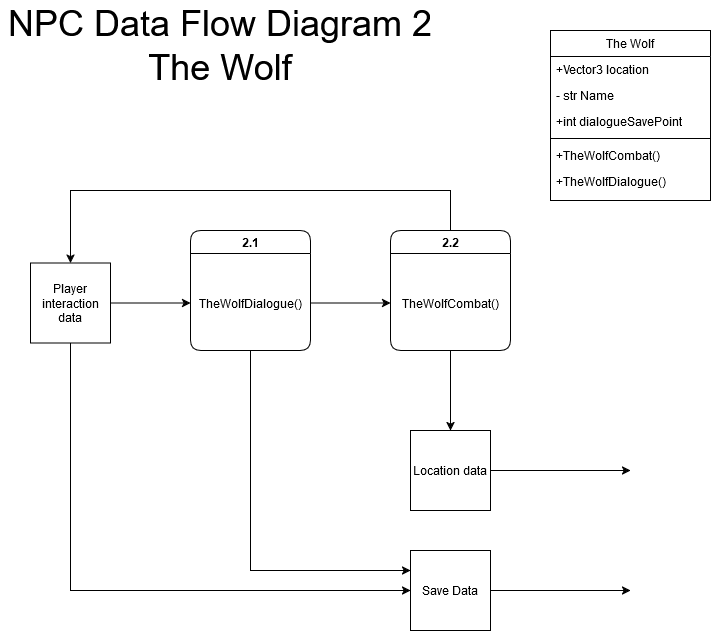

The diagram above was exported from draw.io. Its source (the exported page's mxGraphModel, read from the mxfile embedded in the PNG):
<mxGraphModel dx="1500" dy="719" grid="1" gridSize="10" guides="1" tooltips="1" connect="1" arrows="1" fold="1" page="1" pageScale="1" pageWidth="850" pageHeight="1100" background="#ffffff" math="0" shadow="0">
  <root>
    <mxCell id="0" />
    <mxCell id="1" parent="0" />
    <mxCell id="6jywl4xhZtA_AlW_gp88-2" value="NPC Data Flow Diagram 2 The Wolf" style="text;html=1;align=center;verticalAlign=middle;whiteSpace=wrap;rounded=0;fontSize=36;" vertex="1" parent="1">
      <mxGeometry x="50" y="50" width="440" height="90" as="geometry" />
    </mxCell>
    <mxCell id="6jywl4xhZtA_AlW_gp88-24" style="edgeStyle=orthogonalEdgeStyle;rounded=0;orthogonalLoop=1;jettySize=auto;html=1;exitX=0.5;exitY=1;exitDx=0;exitDy=0;entryX=0;entryY=0.5;entryDx=0;entryDy=0;" edge="1" parent="1" source="6jywl4xhZtA_AlW_gp88-3" target="6jywl4xhZtA_AlW_gp88-21">
      <mxGeometry relative="1" as="geometry" />
    </mxCell>
    <mxCell id="6jywl4xhZtA_AlW_gp88-3" value="Player interaction data" style="whiteSpace=wrap;html=1;aspect=fixed;" vertex="1" parent="1">
      <mxGeometry x="80" y="312.5" width="80" height="80" as="geometry" />
    </mxCell>
    <mxCell id="6jywl4xhZtA_AlW_gp88-4" value="2.1" style="swimlane;whiteSpace=wrap;html=1;rounded=1;" vertex="1" parent="1">
      <mxGeometry x="240" y="280" width="120" height="120" as="geometry" />
    </mxCell>
    <mxCell id="6jywl4xhZtA_AlW_gp88-12" value="TheWolfDialogue()" style="text;html=1;align=center;verticalAlign=middle;whiteSpace=wrap;rounded=0;" vertex="1" parent="6jywl4xhZtA_AlW_gp88-4">
      <mxGeometry y="25" width="120" height="95" as="geometry" />
    </mxCell>
    <mxCell id="6jywl4xhZtA_AlW_gp88-5" value="The Wolf" style="swimlane;fontStyle=0;align=center;verticalAlign=top;childLayout=stackLayout;horizontal=1;startSize=26;horizontalStack=0;resizeParent=1;resizeLast=0;collapsible=1;marginBottom=0;rounded=0;shadow=0;strokeWidth=1;" vertex="1" parent="1">
      <mxGeometry x="600" y="80" width="160" height="170" as="geometry">
        <mxRectangle x="130" y="380" width="160" height="26" as="alternateBounds" />
      </mxGeometry>
    </mxCell>
    <mxCell id="6jywl4xhZtA_AlW_gp88-6" value="+Vector3 location" style="text;align=left;verticalAlign=top;spacingLeft=4;spacingRight=4;overflow=hidden;rotatable=0;points=[[0,0.5],[1,0.5]];portConstraint=eastwest;" vertex="1" parent="6jywl4xhZtA_AlW_gp88-5">
      <mxGeometry y="26" width="160" height="26" as="geometry" />
    </mxCell>
    <mxCell id="6jywl4xhZtA_AlW_gp88-7" value="- str Name" style="text;align=left;verticalAlign=top;spacingLeft=4;spacingRight=4;overflow=hidden;rotatable=0;points=[[0,0.5],[1,0.5]];portConstraint=eastwest;rounded=0;shadow=0;html=0;" vertex="1" parent="6jywl4xhZtA_AlW_gp88-5">
      <mxGeometry y="52" width="160" height="26" as="geometry" />
    </mxCell>
    <mxCell id="6jywl4xhZtA_AlW_gp88-8" value="+int dialogueSavePoint" style="text;align=left;verticalAlign=top;spacingLeft=4;spacingRight=4;overflow=hidden;rotatable=0;points=[[0,0.5],[1,0.5]];portConstraint=eastwest;rounded=0;shadow=0;html=0;" vertex="1" parent="6jywl4xhZtA_AlW_gp88-5">
      <mxGeometry y="78" width="160" height="26" as="geometry" />
    </mxCell>
    <mxCell id="6jywl4xhZtA_AlW_gp88-9" value="" style="line;html=1;strokeWidth=1;align=left;verticalAlign=middle;spacingTop=-1;spacingLeft=3;spacingRight=3;rotatable=0;labelPosition=right;points=[];portConstraint=eastwest;" vertex="1" parent="6jywl4xhZtA_AlW_gp88-5">
      <mxGeometry y="104" width="160" height="8" as="geometry" />
    </mxCell>
    <mxCell id="6jywl4xhZtA_AlW_gp88-10" value="+TheWolfCombat()" style="text;align=left;verticalAlign=top;spacingLeft=4;spacingRight=4;overflow=hidden;rotatable=0;points=[[0,0.5],[1,0.5]];portConstraint=eastwest;fontStyle=0" vertex="1" parent="6jywl4xhZtA_AlW_gp88-5">
      <mxGeometry y="112" width="160" height="26" as="geometry" />
    </mxCell>
    <mxCell id="6jywl4xhZtA_AlW_gp88-11" value="+TheWolfDialogue()" style="text;align=left;verticalAlign=top;spacingLeft=4;spacingRight=4;overflow=hidden;rotatable=0;points=[[0,0.5],[1,0.5]];portConstraint=eastwest;" vertex="1" parent="6jywl4xhZtA_AlW_gp88-5">
      <mxGeometry y="138" width="160" height="26" as="geometry" />
    </mxCell>
    <mxCell id="6jywl4xhZtA_AlW_gp88-13" value="2.2" style="swimlane;whiteSpace=wrap;html=1;rounded=1;startSize=23;" vertex="1" parent="1">
      <mxGeometry x="440" y="280" width="120" height="120" as="geometry" />
    </mxCell>
    <mxCell id="6jywl4xhZtA_AlW_gp88-14" value="TheWolfCombat()" style="text;html=1;align=center;verticalAlign=middle;whiteSpace=wrap;rounded=0;" vertex="1" parent="6jywl4xhZtA_AlW_gp88-13">
      <mxGeometry y="25" width="120" height="95" as="geometry" />
    </mxCell>
    <mxCell id="6jywl4xhZtA_AlW_gp88-15" value="Location data" style="whiteSpace=wrap;html=1;aspect=fixed;" vertex="1" parent="1">
      <mxGeometry x="460" y="480" width="80" height="80" as="geometry" />
    </mxCell>
    <mxCell id="6jywl4xhZtA_AlW_gp88-16" value="" style="endArrow=classic;html=1;rounded=0;exitX=1;exitY=0.5;exitDx=0;exitDy=0;entryX=0;entryY=0.5;entryDx=0;entryDy=0;" edge="1" parent="1" source="6jywl4xhZtA_AlW_gp88-3" target="6jywl4xhZtA_AlW_gp88-12">
      <mxGeometry width="50" height="50" relative="1" as="geometry">
        <mxPoint x="300" y="450" as="sourcePoint" />
        <mxPoint x="350" y="400" as="targetPoint" />
      </mxGeometry>
    </mxCell>
    <mxCell id="6jywl4xhZtA_AlW_gp88-17" value="" style="endArrow=classic;html=1;rounded=0;exitX=1;exitY=0.5;exitDx=0;exitDy=0;entryX=0;entryY=0.5;entryDx=0;entryDy=0;" edge="1" parent="1" source="6jywl4xhZtA_AlW_gp88-12" target="6jywl4xhZtA_AlW_gp88-14">
      <mxGeometry width="50" height="50" relative="1" as="geometry">
        <mxPoint x="300" y="450" as="sourcePoint" />
        <mxPoint x="350" y="400" as="targetPoint" />
      </mxGeometry>
    </mxCell>
    <mxCell id="6jywl4xhZtA_AlW_gp88-18" style="edgeStyle=orthogonalEdgeStyle;rounded=0;orthogonalLoop=1;jettySize=auto;html=1;entryX=0.5;entryY=0;entryDx=0;entryDy=0;" edge="1" parent="1" target="6jywl4xhZtA_AlW_gp88-3">
      <mxGeometry relative="1" as="geometry">
        <mxPoint x="500" y="280" as="sourcePoint" />
        <Array as="points">
          <mxPoint x="500" y="240" />
          <mxPoint x="120" y="240" />
        </Array>
      </mxGeometry>
    </mxCell>
    <mxCell id="6jywl4xhZtA_AlW_gp88-19" value="" style="endArrow=classic;html=1;rounded=0;exitX=0.5;exitY=1;exitDx=0;exitDy=0;entryX=0.5;entryY=0;entryDx=0;entryDy=0;" edge="1" parent="1" source="6jywl4xhZtA_AlW_gp88-14" target="6jywl4xhZtA_AlW_gp88-15">
      <mxGeometry width="50" height="50" relative="1" as="geometry">
        <mxPoint x="280" y="500" as="sourcePoint" />
        <mxPoint x="330" y="450" as="targetPoint" />
      </mxGeometry>
    </mxCell>
    <mxCell id="6jywl4xhZtA_AlW_gp88-20" value="" style="endArrow=classic;html=1;rounded=0;exitX=1;exitY=0.5;exitDx=0;exitDy=0;" edge="1" parent="1" source="6jywl4xhZtA_AlW_gp88-15">
      <mxGeometry width="50" height="50" relative="1" as="geometry">
        <mxPoint x="370" y="500" as="sourcePoint" />
        <mxPoint x="680" y="520" as="targetPoint" />
      </mxGeometry>
    </mxCell>
    <mxCell id="6jywl4xhZtA_AlW_gp88-21" value="Save Data" style="whiteSpace=wrap;html=1;aspect=fixed;" vertex="1" parent="1">
      <mxGeometry x="460" y="600" width="80" height="80" as="geometry" />
    </mxCell>
    <mxCell id="6jywl4xhZtA_AlW_gp88-23" value="" style="endArrow=classic;html=1;rounded=0;exitX=1;exitY=0.5;exitDx=0;exitDy=0;" edge="1" parent="1" source="6jywl4xhZtA_AlW_gp88-21">
      <mxGeometry width="50" height="50" relative="1" as="geometry">
        <mxPoint x="380" y="520" as="sourcePoint" />
        <mxPoint x="680" y="640" as="targetPoint" />
      </mxGeometry>
    </mxCell>
    <mxCell id="6jywl4xhZtA_AlW_gp88-25" style="edgeStyle=orthogonalEdgeStyle;rounded=0;orthogonalLoop=1;jettySize=auto;html=1;exitX=0.5;exitY=1;exitDx=0;exitDy=0;entryX=0;entryY=0.25;entryDx=0;entryDy=0;" edge="1" parent="1" source="6jywl4xhZtA_AlW_gp88-12" target="6jywl4xhZtA_AlW_gp88-21">
      <mxGeometry relative="1" as="geometry" />
    </mxCell>
  </root>
</mxGraphModel>